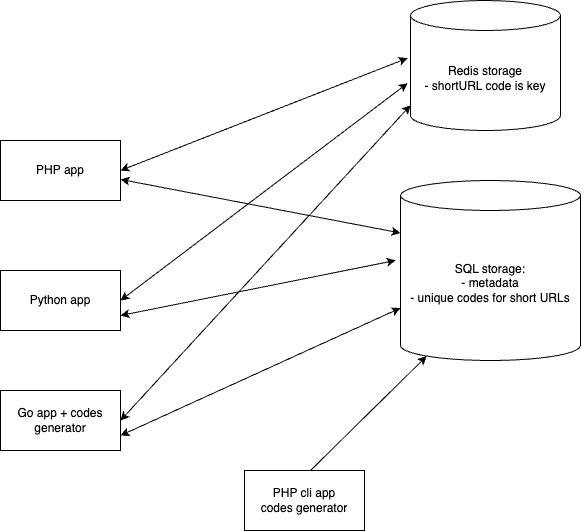

The diagram above was exported from draw.io. Its source (the exported page's mxGraphModel, read from the mxfile embedded in the PNG):
<mxGraphModel dx="889" dy="610" grid="1" gridSize="10" guides="1" tooltips="1" connect="1" arrows="1" fold="1" page="1" pageScale="1" pageWidth="827" pageHeight="1169" math="0" shadow="0">
  <root>
    <mxCell id="0" />
    <mxCell id="1" parent="0" />
    <mxCell id="_qTW8FmyFhqyzLVMbhTr-1" value="SQL storage:&lt;br&gt;- metadata&lt;br&gt;- unique codes for short URLs" style="shape=cylinder3;whiteSpace=wrap;html=1;boundedLbl=1;backgroundOutline=1;size=15;" vertex="1" parent="1">
      <mxGeometry x="570" y="250" width="180" height="180" as="geometry" />
    </mxCell>
    <mxCell id="_qTW8FmyFhqyzLVMbhTr-2" value="PHP app" style="rounded=0;whiteSpace=wrap;html=1;" vertex="1" parent="1">
      <mxGeometry x="170" y="210" width="120" height="60" as="geometry" />
    </mxCell>
    <mxCell id="_qTW8FmyFhqyzLVMbhTr-3" value="Python app" style="rounded=0;whiteSpace=wrap;html=1;" vertex="1" parent="1">
      <mxGeometry x="170" y="340" width="120" height="60" as="geometry" />
    </mxCell>
    <mxCell id="_qTW8FmyFhqyzLVMbhTr-4" value="Go app + codes generator" style="rounded=0;whiteSpace=wrap;html=1;" vertex="1" parent="1">
      <mxGeometry x="170" y="460" width="120" height="60" as="geometry" />
    </mxCell>
    <mxCell id="_qTW8FmyFhqyzLVMbhTr-5" value="Redis storage&lt;br&gt;- shortURL code is key" style="shape=cylinder3;whiteSpace=wrap;html=1;boundedLbl=1;backgroundOutline=1;size=15;" vertex="1" parent="1">
      <mxGeometry x="580" y="70" width="150" height="130" as="geometry" />
    </mxCell>
    <mxCell id="_qTW8FmyFhqyzLVMbhTr-6" value="" style="endArrow=classic;startArrow=classic;html=1;rounded=0;exitX=1;exitY=0.5;exitDx=0;exitDy=0;entryX=-0.019;entryY=0.443;entryDx=0;entryDy=0;entryPerimeter=0;" edge="1" parent="1" source="_qTW8FmyFhqyzLVMbhTr-2" target="_qTW8FmyFhqyzLVMbhTr-5">
      <mxGeometry width="50" height="50" relative="1" as="geometry">
        <mxPoint x="430" y="210" as="sourcePoint" />
        <mxPoint x="480" y="160" as="targetPoint" />
      </mxGeometry>
    </mxCell>
    <mxCell id="_qTW8FmyFhqyzLVMbhTr-7" value="" style="endArrow=classic;startArrow=classic;html=1;rounded=0;exitX=1;exitY=0.5;exitDx=0;exitDy=0;entryX=-0.019;entryY=0.636;entryDx=0;entryDy=0;entryPerimeter=0;" edge="1" parent="1" source="_qTW8FmyFhqyzLVMbhTr-3" target="_qTW8FmyFhqyzLVMbhTr-5">
      <mxGeometry width="50" height="50" relative="1" as="geometry">
        <mxPoint x="330" y="360" as="sourcePoint" />
        <mxPoint x="380" y="310" as="targetPoint" />
      </mxGeometry>
    </mxCell>
    <mxCell id="_qTW8FmyFhqyzLVMbhTr-8" value="" style="endArrow=classic;startArrow=classic;html=1;rounded=0;exitX=1;exitY=0.5;exitDx=0;exitDy=0;entryX=0.001;entryY=0.805;entryDx=0;entryDy=0;entryPerimeter=0;" edge="1" parent="1" source="_qTW8FmyFhqyzLVMbhTr-4" target="_qTW8FmyFhqyzLVMbhTr-5">
      <mxGeometry width="50" height="50" relative="1" as="geometry">
        <mxPoint x="330" y="470" as="sourcePoint" />
        <mxPoint x="380" y="420" as="targetPoint" />
      </mxGeometry>
    </mxCell>
    <mxCell id="_qTW8FmyFhqyzLVMbhTr-11" value="" style="endArrow=classic;startArrow=classic;html=1;rounded=0;exitX=1.001;exitY=0.649;exitDx=0;exitDy=0;exitPerimeter=0;entryX=0;entryY=0;entryDx=0;entryDy=52.5;entryPerimeter=0;" edge="1" parent="1" source="_qTW8FmyFhqyzLVMbhTr-2" target="_qTW8FmyFhqyzLVMbhTr-1">
      <mxGeometry width="50" height="50" relative="1" as="geometry">
        <mxPoint x="400" y="260" as="sourcePoint" />
        <mxPoint x="450" y="210" as="targetPoint" />
      </mxGeometry>
    </mxCell>
    <mxCell id="_qTW8FmyFhqyzLVMbhTr-12" value="" style="endArrow=classic;startArrow=classic;html=1;rounded=0;exitX=1;exitY=0.75;exitDx=0;exitDy=0;entryX=-0.027;entryY=0.444;entryDx=0;entryDy=0;entryPerimeter=0;" edge="1" parent="1" source="_qTW8FmyFhqyzLVMbhTr-3" target="_qTW8FmyFhqyzLVMbhTr-1">
      <mxGeometry width="50" height="50" relative="1" as="geometry">
        <mxPoint x="360" y="370" as="sourcePoint" />
        <mxPoint x="410" y="320" as="targetPoint" />
      </mxGeometry>
    </mxCell>
    <mxCell id="_qTW8FmyFhqyzLVMbhTr-13" value="" style="endArrow=classic;startArrow=classic;html=1;rounded=0;exitX=1;exitY=0.75;exitDx=0;exitDy=0;entryX=0;entryY=0;entryDx=0;entryDy=127.5;entryPerimeter=0;" edge="1" parent="1" source="_qTW8FmyFhqyzLVMbhTr-4" target="_qTW8FmyFhqyzLVMbhTr-1">
      <mxGeometry width="50" height="50" relative="1" as="geometry">
        <mxPoint x="440" y="480" as="sourcePoint" />
        <mxPoint x="490" y="430" as="targetPoint" />
      </mxGeometry>
    </mxCell>
    <mxCell id="_qTW8FmyFhqyzLVMbhTr-14" value="PHP cli app&lt;br&gt;codes generator" style="rounded=0;whiteSpace=wrap;html=1;" vertex="1" parent="1">
      <mxGeometry x="414" y="540" width="120" height="60" as="geometry" />
    </mxCell>
    <mxCell id="_qTW8FmyFhqyzLVMbhTr-15" value="" style="endArrow=classic;html=1;rounded=0;entryX=0.145;entryY=1;entryDx=0;entryDy=-4.35;entryPerimeter=0;" edge="1" parent="1" target="_qTW8FmyFhqyzLVMbhTr-1">
      <mxGeometry width="50" height="50" relative="1" as="geometry">
        <mxPoint x="480" y="540" as="sourcePoint" />
        <mxPoint x="530" y="490" as="targetPoint" />
      </mxGeometry>
    </mxCell>
  </root>
</mxGraphModel>